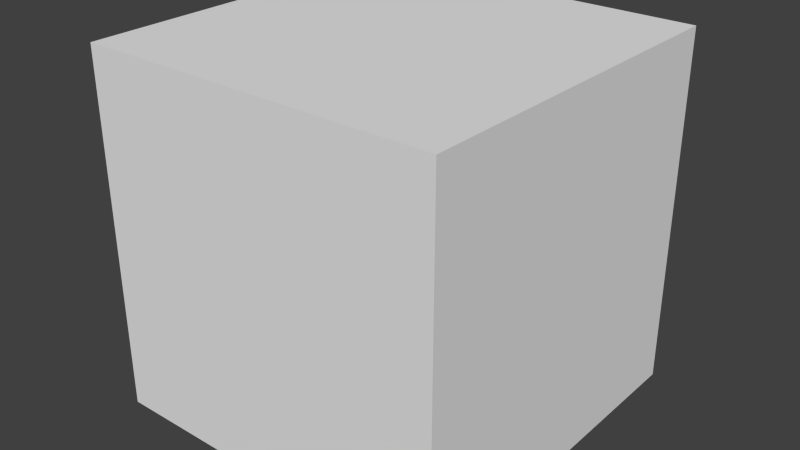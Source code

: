 # Source: Platform4.blend  (saved by Blender 2.76.0; exported with 4.5.12 LTS)
import bpy
from mathutils import Matrix  # noqa: F401  (used for matrix-valued properties, if any)

bpy.ops.wm.read_factory_settings(use_empty=True)
scene = bpy.context.scene
scene.name = 'Scene'

# ---- collections
col_collection_1 = bpy.data.collections.new('Collection 1'); scene.collection.children.link(col_collection_1)

# ---- world
world_world = bpy.data.worlds.new('World'); scene.world = world_world
world_world.color = (0.05088, 0.05088, 0.05088)
world_world.use_sun_shadow = False
world_world.sun_shadow_jitter_overblur = 0.0
world_world.cycles.sampling_method = 'MANUAL'
world_world.cycles.sample_map_resolution = 256

# ---- meshes
me_cube_001 = bpy.data.meshes.new('Cube.001')
me_cube_001.from_pydata([(-1.0, -1.0, -1.0), (-1.0, -1.0, 1.0), (-1.0, 1.0, -1.0), (-1.0, 1.0, 1.0), (1.0, -1.0, -1.0), (1.0, -1.0, 1.0), (1.0, 1.0, -1.0), (1.0, 1.0, 1.0)], [], [(1, 3, 2, 0), (3, 7, 6, 2), (7, 5, 4, 6), (5, 1, 0, 4), (0, 2, 6, 4), (5, 7, 3, 1)])
me_cube_001.use_remesh_preserve_volume = False
me_cube_001.use_remesh_preserve_attributes = False
me_cube_001.use_mirror_vertex_groups = False
me_cube_001.update()

# ---- objects
ob_cube = bpy.data.objects.new('Cube', me_cube_001)

# ---- transforms, parenting, visibility, modifiers, constraints
ob_cube.location = (0.0, 0.0, 0.0)
ob_cube.lineart.crease_threshold = 0.0

# ---- collection membership
col_collection_1.objects.link(ob_cube)

# ---- scene / render settings (as saved in the file)
scene.frame_start = 1; scene.frame_end = 250; scene.frame_set(1)
scene.render.engine = 'BLENDER_EEVEE_NEXT'
scene.render.resolution_percentage = 50
scene.render.dither_intensity = 0.0
scene.cycles.use_denoising = False
scene.cycles.samples = 10
scene.cycles.sampling_pattern = 'TABULATED_SOBOL'
scene.cycles.light_sampling_threshold = 0.0
scene.cycles.use_adaptive_sampling = False
scene.cycles.use_light_tree = False
scene.cycles.blur_glossy = 0.0
scene.cycles.pixel_filter_type = 'GAUSSIAN'
scene.cycles.sample_clamp_indirect = 0.0
scene.view_settings.view_transform = 'Standard'
bpy.context.view_layer.update()

# ---- added for rendering (the .blend has no active camera and no usable light): camera, sun
cam_auto = bpy.data.cameras.new('AutoCamera')
cam_auto.lens = 50.0
cam_auto.sensor_width = 36.0
cam_auto.clip_end = 1000.0
ob_auto_camera = bpy.data.objects.new('AutoCamera', cam_auto)
scene.collection.objects.link(ob_auto_camera)
ob_auto_camera.location = (3.20507, -3.84609, 2.56406)
ob_auto_camera.rotation_euler = (1.09748, -7.21219e-08, 0.694738)
scene.camera = ob_auto_camera
light_auto_sun = bpy.data.lights.new('AutoSun', 'SUN')
light_auto_sun.energy = 3.0
light_auto_sun.angle = 0.0523599
ob_auto_sun = bpy.data.objects.new('AutoSun', light_auto_sun)
scene.collection.objects.link(ob_auto_sun)
ob_auto_sun.rotation_euler = (0.872665, 0.174533, 0.523599)
bpy.context.view_layer.update()
